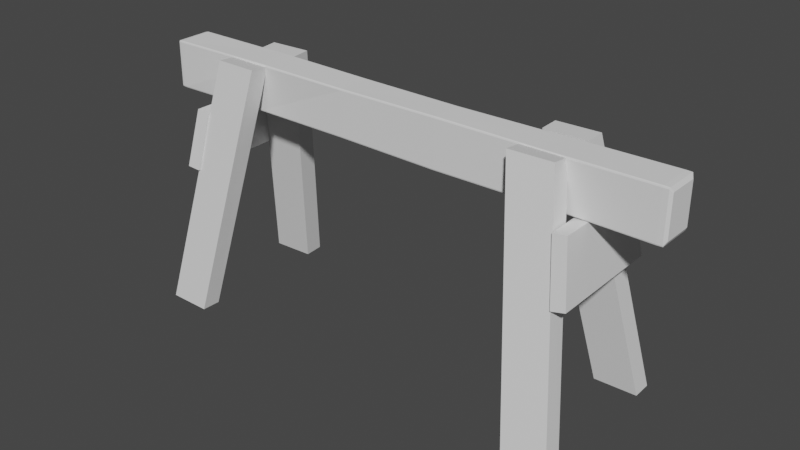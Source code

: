 # Source: sawhorse.blend  (saved by Blender 3.3.6; exported with 4.5.12 LTS)
import bpy
from mathutils import Matrix  # noqa: F401  (used for matrix-valued properties, if any)

bpy.ops.wm.read_factory_settings(use_empty=True)
scene = bpy.context.scene
scene.name = 'Scene'

# ---- collections
col_export = bpy.data.collections.new('Export'); scene.collection.children.link(col_export)

# ---- materials (node trees are filled in below, after node groups)
mat_material = bpy.data.materials.new('Material')
mat_material.alpha_threshold = 0.0
mat_material.use_transparent_shadow = False
mat_material.line_color = (0.0, 0.0, 0.0, 1.0)

# ---- material node trees
mat_material.use_nodes = True; mat_material.node_tree.nodes.clear()
_N = mat_material.node_tree.nodes; _L = mat_material.node_tree.links
n0 = _N.new('ShaderNodeOutputMaterial'); n0.name = 'Material Output'; n0.location = (300, 300)
n1 = _N.new('ShaderNodeBsdfPrincipled'); n1.name = 'Principled BSDF'; n1.location = (10, 300)
n1.distribution = 'GGX'
n1.subsurface_method = 'RANDOM_WALK_SKIN'
n1.inputs[2].default_value = 0.4
n1.inputs[3].default_value = 1.45
n1.inputs[27].default_value = (0.0, 0.0, 0.0, 1.0)
n1.inputs[28].default_value = 1.0
_L.new(n1.outputs[0], n0.inputs[0])
n0.is_active_output = True

# ---- world
world_world = bpy.data.worlds.new('World'); scene.world = world_world
world_world.use_nodes = True; world_world.node_tree.nodes.clear()
_N = world_world.node_tree.nodes; _L = world_world.node_tree.links
n0 = _N.new('ShaderNodeOutputWorld'); n0.name = 'World Output'; n0.location = (300, 300)
n1 = _N.new('ShaderNodeBackground'); n1.name = 'Background'; n1.location = (10, 300)
n1.inputs[0].default_value = (0.05088, 0.05088, 0.05088, 1.0)
_L.new(n1.outputs[0], n0.inputs[0])
n0.is_active_output = True
world_world.color = (0.05088, 0.05088, 0.05088)
world_world.use_sun_shadow = False
world_world.sun_shadow_jitter_overblur = 0.0

# ---- meshes
me_cube = bpy.data.meshes.new('Cube')
me_cube.from_pydata([(-0.5346, 0.08807, 0.5676), (-0.3106, 0.04826, -1.328), (-0.5326, -0.01583, 0.559), (-0.3086, -0.05446, -1.347), (-0.7661, 0.07922, 0.5668), (-0.5421, 0.03941, -1.329), (-0.7641, -0.02468, 0.5581), (-0.5401, -0.06331, -1.348)], [], [(3, 2, 6, 7), (5, 4, 0, 1), (7, 6, 4, 5), (1, 0, 2, 3), (5, 1, 3, 7), (0, 4, 6, 2)])
_uv = me_cube.uv_layers.new(name='UVMap')
_uv.uv.foreach_set('vector', [0.375, 0.0, 0.625, 0.0, 0.625, 0.25, 0.375, 0.25, 0.375, 0.25, 0.625, 0.25, 0.625, 0.5, 0.375, 0.5, 0.375, 0.5, 0.625, 0.5, 0.625, 0.75, 0.375, 0.75, 0.375, 0.75, 0.625, 0.75, 0.625, 1.0, 0.375, 1.0, 0.125, 0.5, 0.375, 0.5, 0.375, 0.75, 0.125, 0.75, 0.625, 0.5, 0.875, 0.5, 0.875, 0.75, 0.625, 0.75])
me_cube.materials.append(mat_material)
me_cube.use_remesh_preserve_volume = False
me_cube.use_remesh_preserve_attributes = False
me_cube.use_mirror_vertex_groups = False
me_cube.update()
me_cube_003 = bpy.data.meshes.new('Cube.003')
me_cube_003.from_pydata([(-0.5346, 0.08419, 0.543), (-0.3106, 0.04414, -1.354), (-0.5326, -0.01699, 0.5685), (-0.3086, -0.05681, -1.328), (-0.7661, 0.07534, 0.5422), (-0.5421, 0.03529, -1.355), (-0.7641, -0.02584, 0.5677), (-0.5401, -0.06566, -1.329)], [], [(3, 2, 6, 7), (5, 4, 0, 1), (7, 6, 4, 5), (1, 0, 2, 3), (5, 1, 3, 7), (0, 4, 6, 2)])
_uv = me_cube_003.uv_layers.new(name='UVMap')
_uv.uv.foreach_set('vector', [0.375, 0.0, 0.625, 0.0, 0.625, 0.25, 0.375, 0.25, 0.375, 0.25, 0.625, 0.25, 0.625, 0.5, 0.375, 0.5, 0.375, 0.5, 0.625, 0.5, 0.625, 0.75, 0.375, 0.75, 0.375, 0.75, 0.625, 0.75, 0.625, 1.0, 0.375, 1.0, 0.125, 0.5, 0.375, 0.5, 0.375, 0.75, 0.125, 0.75, 0.625, 0.5, 0.875, 0.5, 0.875, 0.75, 0.625, 0.75])
me_cube_003.materials.append(mat_material)
me_cube_003.use_remesh_preserve_volume = False
me_cube_003.use_remesh_preserve_attributes = False
me_cube_003.use_mirror_vertex_groups = False
me_cube_003.update()
me_cube_004 = bpy.data.meshes.new('Cube.004')
me_cube_004.from_pydata([(0.002783, 0.07388, 0.9291), (0.2268, 0.03234, -0.9775), (0.00474, -0.0282, 0.9489), (0.2287, -0.06802, -0.9478), (-0.2287, 0.06504, 0.9283), (-0.004732, 0.02349, -0.9783), (-0.2268, -0.03705, 0.9481), (-0.002791, -0.07687, -0.9486)], [], [(3, 2, 6, 7), (5, 4, 0, 1), (7, 6, 4, 5), (1, 0, 2, 3), (5, 1, 3, 7), (0, 4, 6, 2)])
_uv = me_cube_004.uv_layers.new(name='UVMap')
_uv.uv.foreach_set('vector', [0.375, 0.0, 0.625, 0.0, 0.625, 0.25, 0.375, 0.25, 0.375, 0.25, 0.625, 0.25, 0.625, 0.5, 0.375, 0.5, 0.375, 0.5, 0.625, 0.5, 0.625, 0.75, 0.375, 0.75, 0.375, 0.75, 0.625, 0.75, 0.625, 1.0, 0.375, 1.0, 0.125, 0.5, 0.375, 0.5, 0.375, 0.75, 0.125, 0.75, 0.625, 0.5, 0.875, 0.5, 0.875, 0.75, 0.625, 0.75])
me_cube_004.materials.append(mat_material)
me_cube_004.use_remesh_preserve_volume = False
me_cube_004.use_remesh_preserve_attributes = False
me_cube_004.use_mirror_vertex_groups = False
me_cube_004.update()
me_cube_006 = bpy.data.meshes.new('Cube.006')
me_cube_006.from_pydata([(0.002783, 0.07686, 0.948), (0.2268, 0.03705, -0.9475), (0.00474, -0.02633, 0.9336), (0.2287, -0.06673, -0.9644), (-0.2287, 0.06801, 0.9472), (-0.004732, 0.0282, -0.9483), (-0.2268, -0.03518, 0.9328), (-0.002791, -0.07558, -0.9652)], [], [(3, 2, 6, 7), (5, 4, 0, 1), (7, 6, 4, 5), (1, 0, 2, 3), (5, 1, 3, 7), (0, 4, 6, 2)])
_uv = me_cube_006.uv_layers.new(name='UVMap')
_uv.uv.foreach_set('vector', [0.375, 0.0, 0.625, 0.0, 0.625, 0.25, 0.375, 0.25, 0.375, 0.25, 0.625, 0.25, 0.625, 0.5, 0.375, 0.5, 0.375, 0.5, 0.625, 0.5, 0.625, 0.75, 0.375, 0.75, 0.375, 0.75, 0.625, 0.75, 0.625, 1.0, 0.375, 1.0, 0.125, 0.5, 0.375, 0.5, 0.375, 0.75, 0.125, 0.75, 0.625, 0.5, 0.875, 0.5, 0.875, 0.75, 0.625, 0.75])
me_cube_006.materials.append(mat_material)
me_cube_006.use_remesh_preserve_volume = False
me_cube_006.use_remesh_preserve_attributes = False
me_cube_006.use_mirror_vertex_groups = False
me_cube_006.update()
me_cube_007 = bpy.data.meshes.new('Cube.007')
me_cube_007.from_pydata([(0.3076, 0.07686, 0.948), (0.3377, 0.09792, 0.5087), (0.3096, -0.0282, 0.9489), (0.3407, -0.007151, 0.5084), (-0.004607, 0.06801, 0.9472), (-0.04366, 0.08907, 0.5079), (-0.00265, -0.03705, 0.9481), (-0.04064, -0.016, 0.5076)], [], [(3, 2, 6, 7), (5, 4, 0, 1), (7, 6, 4, 5), (1, 0, 2, 3), (5, 1, 3, 7), (0, 4, 6, 2)])
_uv = me_cube_007.uv_layers.new(name='UVMap')
_uv.uv.foreach_set('vector', [0.375, 0.0, 0.625, 0.0, 0.625, 0.25, 0.375, 0.25, 0.375, 0.25, 0.625, 0.25, 0.625, 0.5, 0.375, 0.5, 0.375, 0.5, 0.625, 0.5, 0.625, 0.75, 0.375, 0.75, 0.375, 0.75, 0.625, 0.75, 0.625, 1.0, 0.375, 1.0, 0.125, 0.5, 0.375, 0.5, 0.375, 0.75, 0.125, 0.75, 0.625, 0.5, 0.875, 0.5, 0.875, 0.75, 0.625, 0.75])
me_cube_007.materials.append(mat_material)
me_cube_007.use_remesh_preserve_volume = False
me_cube_007.use_remesh_preserve_attributes = False
me_cube_007.use_mirror_vertex_groups = False
me_cube_007.update()
me_cube_008 = bpy.data.meshes.new('Cube.008')
me_cube_008.from_pydata([(0.3453, 0.07138, 0.9731), (0.3754, 0.09792, 0.5087), (0.3473, -0.0282, 0.9489), (0.3784, -0.007151, 0.5084), (-0.004607, 0.06381, 0.9664), (-0.04366, 0.08907, 0.5079), (-0.00265, -0.03889, 0.9565), (-0.04064, -0.016, 0.5076)], [], [(3, 2, 6, 7), (5, 4, 0, 1), (7, 6, 4, 5), (1, 0, 2, 3), (5, 1, 3, 7), (0, 4, 6, 2)])
_uv = me_cube_008.uv_layers.new(name='UVMap')
_uv.uv.foreach_set('vector', [0.375, 0.0, 0.625, 0.0, 0.625, 0.25, 0.375, 0.25, 0.375, 0.25, 0.625, 0.25, 0.625, 0.5, 0.375, 0.5, 0.375, 0.5, 0.625, 0.5, 0.625, 0.75, 0.375, 0.75, 0.375, 0.75, 0.625, 0.75, 0.625, 1.0, 0.375, 1.0, 0.125, 0.5, 0.375, 0.5, 0.375, 0.75, 0.125, 0.75, 0.625, 0.5, 0.875, 0.5, 0.875, 0.75, 0.625, 0.75])
me_cube_008.materials.append(mat_material)
me_cube_008.use_remesh_preserve_volume = False
me_cube_008.use_remesh_preserve_attributes = False
me_cube_008.use_mirror_vertex_groups = False
me_cube_008.update()
me_cube_009 = bpy.data.meshes.new('Cube.009')
me_cube_009.from_pydata([(-0.8252, -0.7896, 1.0), (-1.0, -0.9362, 0.9728), (-0.992, -0.9346, 0.992), (-0.7896, -0.8252, 1.0), (-0.9362, -1.0, 0.9728), (-0.9346, -0.992, 0.992), (-0.8148, -0.8148, 1.0), (-0.9813, -0.9813, 0.9728), (-0.9752, -0.9752, 0.992), (-0.7896, 0.8252, 1.0), (-0.9257, 0.9723, 0.9728), (-0.9241, 0.9643, 0.992), (-0.8252, 0.7896, 1.0), (-1.0, 0.9362, 0.9728), (-0.992, 0.9346, 0.992), (-0.8148, 0.8148, 1.0), (-0.9813, 0.9813, 0.9728), (-0.9752, 0.9752, 0.992), (0.7896, -0.8252, 1.0), (0.9362, -1.0, 0.9728), (0.9346, -0.992, 0.992), (0.8252, -0.7896, 1.0), (1.0, -0.9362, 0.9728), (0.992, -0.9346, 0.992), (0.8148, -0.8148, 1.0), (0.9813, -0.9813, 0.9728), (0.9752, -0.9752, 0.992), (0.8252, 0.7896, 1.0), (1.0, 0.9362, 0.9728), (0.992, 0.9346, 0.992), (0.7896, 0.8252, 1.0), (0.9362, 1.0, 0.9728), (0.9346, 0.992, 0.992), (0.8148, 0.8148, 1.0), (0.9813, 0.9813, 0.9728), (0.9752, 0.9752, 0.992), (-0.7956, -0.8499, -1.0), (-0.9047, -0.9862, -0.9719), (-0.9019, -0.9721, -0.9962), (-0.9039, -0.9824, -0.9859), (-0.9685, -0.9224, -0.9719), (-0.8322, -0.8133, -1.0), (-0.9647, -0.9216, -0.9859), (-0.9544, -0.9196, -0.9962), (-0.9498, -0.9675, -0.9719), (-0.8215, -0.8392, -1.0), (-0.9469, -0.9646, -0.9859), (-0.939, -0.9567, -0.9962), (-0.8533, 0.7994, -1.0), (-0.9895, 0.9085, -0.9719), (-0.9754, 0.9057, -0.9962), (-0.9962, 0.9355, -0.9859), (-0.9362, 1.0, -0.9719), (-0.8166, 0.8361, -1.0), (-0.9249, 0.9686, -0.9859), (-0.9229, 0.9583, -0.9962), (-0.8425, 0.8254, -1.0), (-0.9813, 0.9813, -0.9719), (-0.96, 0.9429, -0.9962), (-0.9679, 0.9508, -0.9859), (0.8638, -0.8271, -1.0), (1.0, -0.9362, -0.9719), (0.9859, -0.9334, -0.9962), (0.9962, -0.9355, -0.9859), (0.9362, -1.0, -0.9719), (0.8271, -0.8638, -1.0), (0.9355, -0.9962, -0.9859), (0.9334, -0.9859, -0.9962), (0.853, -0.853, -1.0), (0.9813, -0.9813, -0.9719), (0.9705, -0.9705, -0.9962), (0.9784, -0.9784, -0.9859), (0.8271, 0.8638, -1.0), (0.9362, 1.0, -0.9719), (0.9334, 0.9859, -0.9962), (0.9355, 0.9962, -0.9859), (1.0, 0.9362, -0.9719), (0.8638, 0.8271, -1.0), (0.9962, 0.9355, -0.9859), (0.9859, 0.9334, -0.9962), (0.853, 0.853, -1.0), (0.9813, 0.9813, -0.9719), (0.9705, 0.9705, -0.9962), (0.9784, 0.9784, -0.9859), (0.9362, -0.8308, -0.5829), (0.8939, -0.9548, -0.194), (0.9362, -1.0, 0.1949), (0.9084, -0.9703, 0.5838), (-0.9084, -0.9703, 0.5838), (-0.9362, -1.0, 0.1949), (-0.8939, -0.9548, -0.194), (-0.9362, -1.0, -0.5829), (-0.9522, -0.9522, 0.5838), (-0.9813, -0.9813, 0.1949), (-0.9369, -0.9369, -0.194), (-0.9813, -0.9813, -0.5829), (-0.9703, -0.9084, 0.5838), (-1.0, -0.9362, 0.1949), (-0.9548, -0.8939, -0.194), (-1.0, -0.9362, -0.5829), (-0.9703, 0.9084, 0.5838), (-0.9895, 0.6731, 0.1949), (-0.9548, 0.8939, -0.194), (-1.0, 0.9362, -0.5829), (-0.9522, 0.9522, 0.5838), (-0.9813, 0.7459, 0.1949), (-0.9369, 0.9369, -0.194), (-0.9813, 0.9813, -0.5829), (-0.9084, 0.9703, 0.5838), (-0.9362, 0.7646, 0.1949), (-0.8939, 0.9548, -0.194), (-0.9362, 1.0, -0.5829), (0.9084, 0.9703, 0.5838), (0.9362, 1.0, 0.1949), (0.8939, 0.9548, -0.194), (0.9362, 1.0, -0.5829), (0.9522, -0.9522, 0.5838), (0.9813, -0.9813, 0.1949), (0.9369, -0.9369, -0.194), (0.9813, -0.8121, -0.5829), (1.0, -0.767, -0.5829), (0.9548, -0.8939, -0.194), (1.0, -0.9362, 0.1949), (0.9703, -0.9084, 0.5838), (1.0, 0.9362, -0.5829), (0.9548, 0.8939, -0.194), (1.0, 0.9362, 0.1949), (0.9703, 0.9084, 0.5838), (0.9522, 0.9522, 0.5838), (0.9813, 0.9813, 0.1949), (0.9369, 0.9369, -0.194), (0.9813, 0.9813, -0.5829)], [], [(108, 10, 31, 112), (92, 7, 1, 96), (27, 33, 30, 9, 15, 12, 0, 6, 3, 18, 24, 21), (111, 52, 57, 107), (88, 4, 7, 92), (107, 57, 49, 103), (119, 69, 61, 120), (131, 81, 73, 115), (124, 76, 81, 131), (127, 28, 22, 123), (84, 64, 69, 119), (87, 19, 4, 88), (3, 6, 8, 5), (5, 8, 7, 4), (6, 0, 2, 8), (8, 2, 1, 7), (15, 9, 11, 17), (17, 11, 10, 16), (12, 15, 17, 14), (14, 17, 16, 13), (33, 27, 29, 35), (35, 29, 28, 34), (30, 33, 35, 32), (32, 35, 34, 31), (24, 18, 20, 26), (26, 20, 19, 25), (21, 24, 26, 23), (23, 26, 25, 22), (0, 12, 14, 2), (2, 14, 13, 1), (18, 3, 5, 20), (20, 5, 4, 19), (22, 28, 29, 23), (23, 29, 27, 21), (31, 10, 11, 32), (32, 11, 9, 30), (96, 1, 13, 100), (45, 36, 38, 47), (47, 38, 39, 46), (46, 39, 37, 44), (41, 45, 47, 43), (43, 47, 46, 42), (42, 46, 44, 40), (53, 56, 58, 55), (55, 58, 59, 54), (54, 59, 57, 52), (56, 48, 50, 58), (58, 50, 51, 59), (59, 51, 49, 57), (77, 80, 82, 79), (79, 82, 83, 78), (78, 83, 81, 76), (80, 72, 74, 82), (82, 74, 75, 83), (83, 75, 73, 81), (65, 68, 70, 67), (67, 70, 71, 66), (66, 71, 69, 64), (68, 60, 62, 70), (70, 62, 63, 71), (71, 63, 61, 69), (40, 49, 51, 42), (42, 51, 50, 43), (43, 50, 48, 41), (52, 73, 75, 54), (54, 75, 74, 55), (55, 74, 72, 53), (76, 61, 63, 78), (78, 63, 62, 79), (79, 62, 60, 77), (64, 37, 39, 66), (66, 39, 38, 67), (67, 38, 36, 65), (48, 56, 53, 72, 80, 77, 60, 68, 65, 36, 45, 41), (40, 99, 103, 49), (99, 98, 102, 103), (98, 97, 101, 102), (97, 96, 100, 101), (64, 84, 91, 37), (84, 85, 90, 91), (85, 86, 89, 90), (86, 87, 88, 89), (19, 87, 116, 25), (87, 86, 117, 116), (86, 85, 118, 117), (85, 84, 119, 118), (76, 124, 120, 61), (124, 125, 121, 120), (125, 126, 122, 121), (126, 127, 123, 122), (28, 127, 128, 34), (127, 126, 129, 128), (126, 125, 130, 129), (125, 124, 131, 130), (34, 128, 112, 31), (128, 129, 113, 112), (129, 130, 114, 113), (130, 131, 115, 114), (25, 116, 123, 22), (116, 117, 122, 123), (117, 118, 121, 122), (118, 119, 120, 121), (16, 104, 100, 13), (104, 105, 101, 100), (105, 106, 102, 101), (106, 107, 103, 102), (37, 91, 95, 44), (91, 90, 94, 95), (90, 89, 93, 94), (89, 88, 92, 93), (10, 108, 104, 16), (108, 109, 105, 104), (109, 110, 106, 105), (110, 111, 107, 106), (44, 95, 99, 40), (95, 94, 98, 99), (94, 93, 97, 98), (93, 92, 96, 97), (52, 111, 115, 73), (111, 110, 114, 115), (110, 109, 113, 114), (109, 108, 112, 113)])
_uv = me_cube_009.uv_layers.new(name='UVMap')
_uv.uv.foreach_set('vector', [0.573, 0.258, 0.6216, 0.258, 0.6216, 0.492, 0.573, 0.492, 0.573, 0.0, 0.6216, 0.0, 0.6216, 0.007974, 0.573, 0.007974, 0.6284, 0.5087, 0.6299, 0.5049, 0.6337, 0.5034, 0.8663, 0.5034, 0.8701, 0.5049, 0.8716, 0.5087, 0.8716, 0.7413, 0.8701, 0.7451, 0.8663, 0.7466, 0.6337, 0.7466, 0.6299, 0.7451, 0.6284, 0.7413, 0.4271, 0.258, 0.3785, 0.258, 0.3785, 0.25, 0.4271, 0.25, 0.573, 0.992, 0.6216, 0.992, 0.6216, 1.0, 0.573, 1.0, 0.4271, 0.25, 0.3785, 0.25, 0.3785, 0.242, 0.4271, 0.242, 0.4271, 0.75, 0.3785, 0.75, 0.3785, 0.742, 0.4271, 0.742, 0.4271, 0.5, 0.3785, 0.5, 0.3785, 0.492, 0.4271, 0.492, 0.4271, 0.508, 0.3785, 0.508, 0.3785, 0.5, 0.4271, 0.5, 0.573, 0.508, 0.6216, 0.508, 0.6216, 0.742, 0.573, 0.742, 0.4271, 0.758, 0.3785, 0.758, 0.3785, 0.75, 0.4271, 0.75, 0.573, 0.758, 0.6216, 0.758, 0.6216, 0.992, 0.573, 0.992, 0.8663, 0.7466, 0.8701, 0.7451, 0.8723, 0.7478, 0.8672, 0.7499, 0.625, 0.9923, 0.625, 0.9995, 0.6216, 1.0, 0.6216, 0.992, 0.8701, 0.7451, 0.8716, 0.7413, 0.8749, 0.7422, 0.8728, 0.7473, 0.625, 0.0005396, 0.625, 0.007715, 0.6216, 0.007974, 0.6216, 0.0, 0.8701, 0.5049, 0.8663, 0.5034, 0.8672, 0.5001, 0.8723, 0.5022, 0.625, 0.2505, 0.625, 0.2577, 0.6216, 0.258, 0.6216, 0.25, 0.8716, 0.5087, 0.8701, 0.5049, 0.8728, 0.5027, 0.8749, 0.5078, 0.625, 0.2423, 0.625, 0.2495, 0.6216, 0.25, 0.6216, 0.242, 0.6299, 0.5049, 0.6284, 0.5087, 0.6251, 0.5078, 0.6272, 0.5027, 0.625, 0.5005, 0.625, 0.5077, 0.6216, 0.508, 0.6216, 0.5, 0.6337, 0.5034, 0.6299, 0.5049, 0.6277, 0.5022, 0.6328, 0.5001, 0.625, 0.4923, 0.625, 0.4995, 0.6216, 0.5, 0.6216, 0.492, 0.6299, 0.7451, 0.6337, 0.7466, 0.6328, 0.7499, 0.6277, 0.7478, 0.625, 0.7505, 0.625, 0.7577, 0.6216, 0.758, 0.6216, 0.75, 0.6284, 0.7413, 0.6299, 0.7451, 0.6272, 0.7473, 0.6251, 0.7422, 0.625, 0.7423, 0.625, 0.7495, 0.6216, 0.75, 0.6216, 0.742, 0.8716, 0.7413, 0.8716, 0.5087, 0.875, 0.5082, 0.875, 0.7418, 0.625, 0.008172, 0.625, 0.2418, 0.6216, 0.242, 0.6216, 0.007974, 0.6337, 0.7466, 0.8663, 0.7466, 0.8668, 0.75, 0.6332, 0.75, 0.625, 0.7582, 0.625, 0.9918, 0.6216, 0.992, 0.6216, 0.758, 0.6216, 0.742, 0.6216, 0.508, 0.625, 0.5082, 0.625, 0.7418, 0.625, 0.7418, 0.625, 0.5082, 0.6284, 0.5087, 0.6284, 0.7413, 0.6216, 0.492, 0.6216, 0.258, 0.625, 0.2582, 0.625, 0.4918, 0.6332, 0.5, 0.8668, 0.5, 0.8663, 0.5034, 0.6337, 0.5034, 0.573, 0.007974, 0.6216, 0.007974, 0.6216, 0.242, 0.573, 0.242, 0.13, 0.745, 0.1337, 0.7465, 0.1333, 0.7482, 0.1287, 0.7463, 0.1287, 0.7463, 0.1333, 0.7482, 0.1329, 0.75, 0.1275, 0.7477, 0.375, 0.9997, 0.375, 0.9921, 0.3785, 0.992, 0.3785, 1.0, 0.1285, 0.7413, 0.13, 0.745, 0.1287, 0.7463, 0.1268, 0.7417, 0.1268, 0.7417, 0.1287, 0.7463, 0.1273, 0.7475, 0.125, 0.7421, 0.375, 0.007851, 0.375, 0.000255, 0.3785, 0.0, 0.3785, 0.007974, 0.1337, 0.5035, 0.13, 0.505, 0.1287, 0.5037, 0.1333, 0.5018, 0.1333, 0.5018, 0.1287, 0.5037, 0.1275, 0.5023, 0.1329, 0.5, 0.375, 0.2579, 0.375, 0.2503, 0.3785, 0.25, 0.3785, 0.258, 0.13, 0.505, 0.1285, 0.5087, 0.1268, 0.5083, 0.1287, 0.5037, 0.1287, 0.5037, 0.1268, 0.5083, 0.125, 0.5079, 0.1273, 0.5025, 0.375, 0.2497, 0.375, 0.2421, 0.3785, 0.242, 0.3785, 0.25, 0.3715, 0.5087, 0.37, 0.505, 0.3713, 0.5037, 0.3732, 0.5083, 0.3732, 0.5083, 0.3713, 0.5037, 0.3727, 0.5025, 0.375, 0.5079, 0.375, 0.5079, 0.375, 0.5003, 0.3785, 0.5, 0.3785, 0.508, 0.37, 0.505, 0.3663, 0.5035, 0.3667, 0.5018, 0.3713, 0.5037, 0.3713, 0.5037, 0.3667, 0.5018, 0.3671, 0.5, 0.3725, 0.5023, 0.375, 0.4997, 0.375, 0.4921, 0.3785, 0.492, 0.3785, 0.5, 0.3663, 0.7465, 0.37, 0.745, 0.3713, 0.7463, 0.3667, 0.7482, 0.3667, 0.7482, 0.3713, 0.7463, 0.3725, 0.7477, 0.3671, 0.75, 0.375, 0.7579, 0.375, 0.7503, 0.3785, 0.75, 0.3785, 0.758, 0.37, 0.745, 0.3715, 0.7413, 0.3732, 0.7417, 0.3713, 0.7463, 0.3713, 0.7463, 0.3732, 0.7417, 0.375, 0.7421, 0.3727, 0.7475, 0.375, 0.7497, 0.375, 0.7421, 0.3785, 0.742, 0.3785, 0.75, 0.3785, 0.007974, 0.3785, 0.242, 0.375, 0.2419, 0.375, 0.008068, 0.125, 0.7419, 0.125, 0.5081, 0.1268, 0.5083, 0.1268, 0.7417, 0.1268, 0.7417, 0.1268, 0.5083, 0.1285, 0.5087, 0.1285, 0.7413, 0.3785, 0.258, 0.3785, 0.492, 0.375, 0.4919, 0.375, 0.2581, 0.1331, 0.5, 0.3669, 0.5, 0.3667, 0.5018, 0.1333, 0.5018, 0.1333, 0.5018, 0.3667, 0.5018, 0.3663, 0.5035, 0.1337, 0.5035, 0.3785, 0.508, 0.3785, 0.742, 0.3768, 0.7419, 0.3768, 0.5081, 0.3768, 0.5081, 0.3768, 0.7419, 0.3732, 0.7417, 0.3732, 0.5083, 0.3732, 0.5083, 0.3732, 0.7417, 0.3715, 0.7413, 0.3715, 0.5087, 0.3785, 0.758, 0.3785, 0.992, 0.375, 0.9919, 0.375, 0.7581, 0.3669, 0.75, 0.1331, 0.75, 0.1333, 0.7482, 0.3667, 0.7482, 0.3667, 0.7482, 0.1333, 0.7482, 0.1337, 0.7465, 0.3663, 0.7465, 0.1285, 0.5087, 0.13, 0.505, 0.1337, 0.5035, 0.3663, 0.5035, 0.37, 0.505, 0.3715, 0.5087, 0.3715, 0.7413, 0.37, 0.745, 0.3663, 0.7465, 0.1337, 0.7465, 0.13, 0.745, 0.1285, 0.7413, 0.3785, 0.007974, 0.4271, 0.007974, 0.4271, 0.242, 0.3785, 0.242, 0.4271, 0.007974, 0.4757, 0.007974, 0.4757, 0.242, 0.4271, 0.242, 0.4757, 0.007974, 0.5244, 0.007974, 0.5244, 0.242, 0.4757, 0.242, 0.5244, 0.007974, 0.573, 0.007974, 0.573, 0.242, 0.5244, 0.242, 0.3785, 0.758, 0.4271, 0.758, 0.4271, 0.992, 0.3785, 0.992, 0.4271, 0.758, 0.4757, 0.758, 0.4757, 0.992, 0.4271, 0.992, 0.4757, 0.758, 0.5244, 0.758, 0.5244, 0.992, 0.4757, 0.992, 0.5244, 0.758, 0.573, 0.758, 0.573, 0.992, 0.5244, 0.992, 0.6216, 0.758, 0.573, 0.758, 0.573, 0.75, 0.6216, 0.75, 0.573, 0.758, 0.5244, 0.758, 0.5244, 0.75, 0.573, 0.75, 0.5244, 0.758, 0.4757, 0.758, 0.4757, 0.75, 0.5244, 0.75, 0.4757, 0.758, 0.4271, 0.758, 0.4271, 0.75, 0.4757, 0.75, 0.3785, 0.508, 0.4271, 0.508, 0.4271, 0.742, 0.3785, 0.742, 0.4271, 0.508, 0.4757, 0.508, 0.4757, 0.742, 0.4271, 0.742, 0.4757, 0.508, 0.5244, 0.508, 0.5244, 0.742, 0.4757, 0.742, 0.5244, 0.508, 0.573, 0.508, 0.573, 0.742, 0.5244, 0.742, 0.6216, 0.508, 0.573, 0.508, 0.573, 0.5, 0.6216, 0.5, 0.573, 0.508, 0.5244, 0.508, 0.5244, 0.5, 0.573, 0.5, 0.5244, 0.508, 0.4757, 0.508, 0.4757, 0.5, 0.5244, 0.5, 0.4757, 0.508, 0.4271, 0.508, 0.4271, 0.5, 0.4757, 0.5, 0.6216, 0.5, 0.573, 0.5, 0.573, 0.492, 0.6216, 0.492, 0.573, 0.5, 0.5244, 0.5, 0.5244, 0.492, 0.573, 0.492, 0.5244, 0.5, 0.4757, 0.5, 0.4757, 0.492, 0.5244, 0.492, 0.4757, 0.5, 0.4271, 0.5, 0.4271, 0.492, 0.4757, 0.492, 0.6216, 0.75, 0.573, 0.75, 0.573, 0.742, 0.6216, 0.742, 0.573, 0.75, 0.5244, 0.75, 0.5244, 0.742, 0.573, 0.742, 0.5244, 0.75, 0.4757, 0.75, 0.4757, 0.742, 0.5244, 0.742, 0.4757, 0.75, 0.4271, 0.75, 0.4271, 0.742, 0.4757, 0.742, 0.6216, 0.25, 0.573, 0.25, 0.573, 0.242, 0.6216, 0.242, 0.573, 0.25, 0.5244, 0.25, 0.5244, 0.242, 0.573, 0.242, 0.5244, 0.25, 0.4757, 0.25, 0.4757, 0.242, 0.5244, 0.242, 0.4757, 0.25, 0.4271, 0.25, 0.4271, 0.242, 0.4757, 0.242, 0.3785, 0.992, 0.4271, 0.992, 0.4271, 1.0, 0.3785, 1.0, 0.4271, 0.992, 0.4757, 0.992, 0.4757, 1.0, 0.4271, 1.0, 0.4757, 0.992, 0.5244, 0.992, 0.5244, 1.0, 0.4757, 1.0, 0.5244, 0.992, 0.573, 0.992, 0.573, 1.0, 0.5244, 1.0, 0.6216, 0.258, 0.573, 0.258, 0.573, 0.25, 0.6216, 0.25, 0.573, 0.258, 0.5244, 0.258, 0.5244, 0.25, 0.573, 0.25, 0.5244, 0.258, 0.4757, 0.258, 0.4757, 0.25, 0.5244, 0.25, 0.4757, 0.258, 0.4271, 0.258, 0.4271, 0.25, 0.4757, 0.25, 0.3785, 0.0, 0.4271, 0.0, 0.4271, 0.007974, 0.3785, 0.007974, 0.4271, 0.0, 0.4757, 0.0, 0.4757, 0.007974, 0.4271, 0.007974, 0.4757, 0.0, 0.5244, 0.0, 0.5244, 0.007974, 0.4757, 0.007974, 0.5244, 0.0, 0.573, 0.0, 0.573, 0.007974, 0.5244, 0.007974, 0.3785, 0.258, 0.4271, 0.258, 0.4271, 0.492, 0.3785, 0.492, 0.4271, 0.258, 0.4757, 0.258, 0.4757, 0.492, 0.4271, 0.492, 0.4757, 0.258, 0.5244, 0.258, 0.5244, 0.492, 0.4757, 0.492, 0.5244, 0.258, 0.573, 0.258, 0.573, 0.492, 0.5244, 0.492])
me_cube_009.update()

# ---- objects
ob_sawleg_001 = bpy.data.objects.new('SawLeg.001', me_cube)
ob_sawleg_004 = bpy.data.objects.new('SawLeg.004', me_cube_003)
ob_sawleg_002 = bpy.data.objects.new('SawLeg.002', me_cube_004)
ob_sawleg_003 = bpy.data.objects.new('SawLeg.003', me_cube_006)
ob_crossbar = bpy.data.objects.new('CrossBar', me_cube_007)
ob_crossbar_001 = bpy.data.objects.new('CrossBar.001', me_cube_008)
ob_mainbeam = bpy.data.objects.new('MainBeam', me_cube_009)

# ---- transforms, parenting, visibility, modifiers, constraints
ob_sawleg_001.location = (1.6, -0.1339, 0.9538)
ob_sawleg_001.rotation_euler = (-0.1688, -3.731e-17, 3.156e-18)
ob_sawleg_001.scale = (1.0, 1.0, 0.7153)
ob_sawleg_001.lock_rotations_4d = False
ob_sawleg_001.empty_display_type = 'ARROWS'
ob_sawleg_001.lineart.crease_threshold = 0.0
ob_sawleg_004.location = (1.588, 0.2936, 0.9556)
ob_sawleg_004.rotation_euler = (0.2169, 4.778e-17, -0.02557)
ob_sawleg_004.scale = (1.0, 1.0, 0.7153)
ob_sawleg_004.lock_rotations_4d = False
ob_sawleg_004.empty_display_type = 'ARROWS'
ob_sawleg_004.lineart.crease_threshold = 0.0
ob_sawleg_002.location = (-0.9077, -0.1624, 0.6874)
ob_sawleg_002.rotation_euler = (0.2165, -8.531e-08, 3.108)
ob_sawleg_002.scale = (1.0, 1.0, 0.7153)
ob_sawleg_002.lock_rotations_4d = False
ob_sawleg_002.empty_display_type = 'ARROWS'
ob_sawleg_002.lineart.crease_threshold = 0.0
ob_sawleg_003.location = (-0.9084, 0.3799, 0.6874)
ob_sawleg_003.rotation_euler = (-0.1694, 2.947e-08, 3.142)
ob_sawleg_003.scale = (1.0, 1.0, 0.7153)
ob_sawleg_003.lock_rotations_4d = False
ob_sawleg_003.empty_display_type = 'ARROWS'
ob_sawleg_003.lineart.crease_threshold = 0.0
ob_crossbar.location = (-1.044, -0.1475, 0.4019)
ob_crossbar.rotation_euler = (0.08987, -3.923e-09, 1.571)
ob_crossbar.scale = (1.534, 0.7119, 0.7139)
ob_crossbar.lock_rotations_4d = False
ob_crossbar.empty_display_type = 'ARROWS'
ob_crossbar.lineart.crease_threshold = 0.0
ob_crossbar_001.location = (1.311, -0.1475, 0.4148)
ob_crossbar_001.rotation_euler = (-0.215, 3.183e-09, 1.571)
ob_crossbar_001.scale = (1.534, 0.7119, 0.7139)
ob_crossbar_001.lock_rotations_4d = False
ob_crossbar_001.empty_display_type = 'ARROWS'
ob_crossbar_001.lineart.crease_threshold = 0.0
ob_mainbeam.location = (0.1035, 0.1007, 1.219)
ob_mainbeam.rotation_euler = (-9.062e-05, 1.572, -9.049e-05)
ob_mainbeam.scale = (0.1312, 0.09963, 1.439)

# ---- collection membership
col_export.objects.link(ob_sawleg_001)
col_export.objects.link(ob_sawleg_004)
col_export.objects.link(ob_sawleg_002)
col_export.objects.link(ob_sawleg_003)
col_export.objects.link(ob_crossbar)
col_export.objects.link(ob_crossbar_001)
col_export.objects.link(ob_mainbeam)

# ---- scene / render settings (as saved in the file)
scene.frame_start = 1; scene.frame_end = 250; scene.frame_set(3)
scene.render.engine = 'BLENDER_EEVEE_NEXT'
scene.cycles.sampling_pattern = 'TABULATED_SOBOL'
scene.cycles.use_light_tree = False
scene.view_settings.view_transform = 'Filmic'
bpy.context.view_layer.update()

# ---- added for rendering (the .blend has no active camera and no usable light): camera, sun
cam_auto = bpy.data.cameras.new('AutoCamera')
cam_auto.lens = 50.0
cam_auto.sensor_width = 36.0
cam_auto.clip_end = 1000.0
ob_auto_camera = bpy.data.objects.new('AutoCamera', cam_auto)
scene.collection.objects.link(ob_auto_camera)
ob_auto_camera.location = (3.19926, -3.60918, 3.15573)
ob_auto_camera.rotation_euler = (1.09748, -7.21219e-08, 0.694738)
scene.camera = ob_auto_camera
light_auto_sun = bpy.data.lights.new('AutoSun', 'SUN')
light_auto_sun.energy = 3.0
light_auto_sun.angle = 0.0523599
ob_auto_sun = bpy.data.objects.new('AutoSun', light_auto_sun)
scene.collection.objects.link(ob_auto_sun)
ob_auto_sun.rotation_euler = (0.872665, 0.174533, 0.523599)
bpy.context.view_layer.update()
